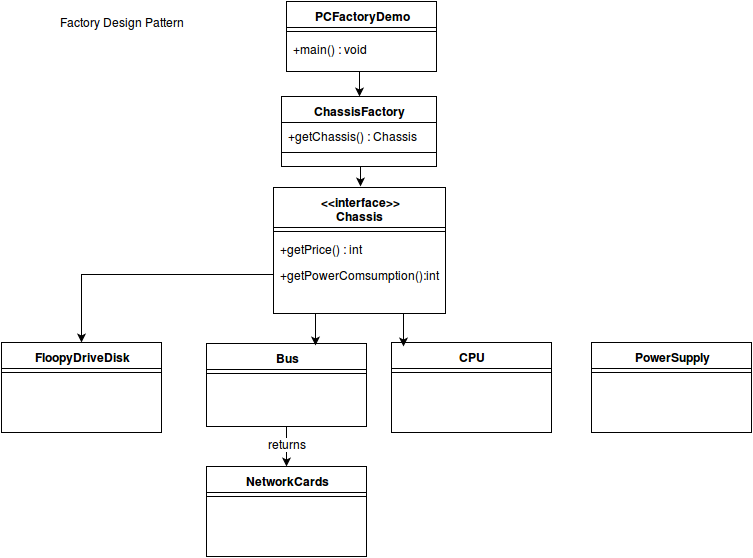

The diagram above was exported from draw.io. Its source (the exported page's mxGraphModel, read from the mxfile embedded in the PNG):
<mxGraphModel dx="1055" dy="496" grid="1" gridSize="10" guides="1" tooltips="1" connect="1" arrows="1" fold="1" page="1" pageScale="1" pageWidth="826" pageHeight="1169" background="#ffffff" math="0">
  <root>
    <mxCell id="0" />
    <mxCell id="1" parent="0" />
    <mxCell id="4a4a142f56a71c23-2" value="PCFactoryDemo" style="swimlane;html=1;fontStyle=1;align=center;verticalAlign=top;childLayout=stackLayout;horizontal=1;startSize=26;horizontalStack=0;resizeParent=1;resizeLast=0;collapsible=1;marginBottom=0;swimlaneFillColor=#ffffff;" vertex="1" parent="1">
      <mxGeometry x="315" y="25" width="150" height="70" as="geometry" />
    </mxCell>
    <mxCell id="4a4a142f56a71c23-4" value="" style="line;html=1;strokeWidth=1;fillColor=none;align=left;verticalAlign=middle;spacingTop=-1;spacingLeft=3;spacingRight=3;rotatable=0;labelPosition=right;points=[];portConstraint=eastwest;" vertex="1" parent="4a4a142f56a71c23-2">
      <mxGeometry y="26" width="150" height="8" as="geometry" />
    </mxCell>
    <mxCell id="4a4a142f56a71c23-6" value="+main() : void&lt;br&gt;" style="text;html=1;strokeColor=none;fillColor=none;align=left;verticalAlign=top;spacingLeft=4;spacingRight=4;whiteSpace=wrap;overflow=hidden;rotatable=0;points=[[0,0.5],[1,0.5]];portConstraint=eastwest;" vertex="1" parent="4a4a142f56a71c23-2">
      <mxGeometry y="34" width="150" height="26" as="geometry" />
    </mxCell>
    <mxCell id="4a4a142f56a71c23-14" value="ChassisFactory" style="swimlane;html=1;fontStyle=1;align=center;verticalAlign=top;childLayout=stackLayout;horizontal=1;startSize=26;horizontalStack=0;resizeParent=1;resizeLast=0;collapsible=1;marginBottom=0;swimlaneFillColor=#ffffff;" vertex="1" parent="1">
      <mxGeometry x="310" y="120" width="155" height="70" as="geometry" />
    </mxCell>
    <mxCell id="4a4a142f56a71c23-17" value="+getChassis() : Chassis&lt;br&gt;" style="text;html=1;strokeColor=none;fillColor=none;align=left;verticalAlign=top;spacingLeft=4;spacingRight=4;whiteSpace=wrap;overflow=hidden;rotatable=0;points=[[0,0.5],[1,0.5]];portConstraint=eastwest;" vertex="1" parent="4a4a142f56a71c23-14">
      <mxGeometry y="26" width="155" height="26" as="geometry" />
    </mxCell>
    <mxCell id="4a4a142f56a71c23-16" value="" style="line;html=1;strokeWidth=1;fillColor=none;align=left;verticalAlign=middle;spacingTop=-1;spacingLeft=3;spacingRight=3;rotatable=0;labelPosition=right;points=[];portConstraint=eastwest;" vertex="1" parent="4a4a142f56a71c23-14">
      <mxGeometry y="52" width="155" height="8" as="geometry" />
    </mxCell>
    <mxCell id="4a4a142f56a71c23-20" style="edgeStyle=orthogonalEdgeStyle;rounded=0;html=1;exitX=0.5;exitY=1;entryX=0.5;entryY=1;jettySize=auto;orthogonalLoop=1;" edge="1" parent="1" source="4a4a142f56a71c23-14" target="4a4a142f56a71c23-14">
      <mxGeometry relative="1" as="geometry" />
    </mxCell>
    <mxCell id="4a4a142f56a71c23-24" value="FloopyDriveDisk" style="swimlane;html=1;fontStyle=1;align=center;verticalAlign=top;childLayout=stackLayout;horizontal=1;startSize=26;horizontalStack=0;resizeParent=1;resizeLast=0;collapsible=1;marginBottom=0;swimlaneFillColor=#ffffff;" vertex="1" parent="1">
      <mxGeometry x="30" y="366" width="160" height="90" as="geometry" />
    </mxCell>
    <mxCell id="4a4a142f56a71c23-26" value="" style="line;html=1;strokeWidth=1;fillColor=none;align=left;verticalAlign=middle;spacingTop=-1;spacingLeft=3;spacingRight=3;rotatable=0;labelPosition=right;points=[];portConstraint=eastwest;" vertex="1" parent="4a4a142f56a71c23-24">
      <mxGeometry y="26" width="160" height="8" as="geometry" />
    </mxCell>
    <mxCell id="4a4a142f56a71c23-28" value="Bus" style="swimlane;html=1;fontStyle=1;align=center;verticalAlign=top;childLayout=stackLayout;horizontal=1;startSize=26;horizontalStack=0;resizeParent=1;resizeLast=0;collapsible=1;marginBottom=0;swimlaneFillColor=#ffffff;" vertex="1" parent="1">
      <mxGeometry x="235" y="367" width="160" height="83" as="geometry" />
    </mxCell>
    <mxCell id="4a4a142f56a71c23-30" value="" style="line;html=1;strokeWidth=1;fillColor=none;align=left;verticalAlign=middle;spacingTop=-1;spacingLeft=3;spacingRight=3;rotatable=0;labelPosition=right;points=[];portConstraint=eastwest;" vertex="1" parent="4a4a142f56a71c23-28">
      <mxGeometry y="26" width="160" height="8" as="geometry" />
    </mxCell>
    <mxCell id="4a4a142f56a71c23-32" value="CPU" style="swimlane;html=1;fontStyle=1;align=center;verticalAlign=top;childLayout=stackLayout;horizontal=1;startSize=26;horizontalStack=0;resizeParent=1;resizeLast=0;collapsible=1;marginBottom=0;swimlaneFillColor=#ffffff;" vertex="1" parent="1">
      <mxGeometry x="420" y="366" width="160" height="90" as="geometry" />
    </mxCell>
    <mxCell id="4a4a142f56a71c23-34" value="" style="line;html=1;strokeWidth=1;fillColor=none;align=left;verticalAlign=middle;spacingTop=-1;spacingLeft=3;spacingRight=3;rotatable=0;labelPosition=right;points=[];portConstraint=eastwest;" vertex="1" parent="4a4a142f56a71c23-32">
      <mxGeometry y="26" width="160" height="8" as="geometry" />
    </mxCell>
    <mxCell id="4a4a142f56a71c23-36" value="PowerSupply" style="swimlane;html=1;fontStyle=1;align=center;verticalAlign=top;childLayout=stackLayout;horizontal=1;startSize=26;horizontalStack=0;resizeParent=1;resizeLast=0;collapsible=1;marginBottom=0;swimlaneFillColor=#ffffff;" vertex="1" parent="1">
      <mxGeometry x="620" y="366" width="160" height="90" as="geometry" />
    </mxCell>
    <mxCell id="4a4a142f56a71c23-38" value="" style="line;html=1;strokeWidth=1;fillColor=none;align=left;verticalAlign=middle;spacingTop=-1;spacingLeft=3;spacingRight=3;rotatable=0;labelPosition=right;points=[];portConstraint=eastwest;" vertex="1" parent="4a4a142f56a71c23-36">
      <mxGeometry y="26" width="160" height="8" as="geometry" />
    </mxCell>
    <mxCell id="4a4a142f56a71c23-57" style="edgeStyle=orthogonalEdgeStyle;rounded=0;html=1;exitX=0.5;exitY=1;jettySize=auto;orthogonalLoop=1;" edge="1" parent="1" source="4a4a142f56a71c23-14">
      <mxGeometry relative="1" as="geometry">
        <mxPoint x="389" y="210" as="targetPoint" />
      </mxGeometry>
    </mxCell>
    <mxCell id="4a4a142f56a71c23-58" style="edgeStyle=orthogonalEdgeStyle;rounded=0;html=1;exitX=0.5;exitY=1;entryX=0.5;entryY=0;jettySize=auto;orthogonalLoop=1;" edge="1" parent="1" source="4a4a142f56a71c23-2" target="4a4a142f56a71c23-14">
      <mxGeometry relative="1" as="geometry" />
    </mxCell>
    <mxCell id="4a4a142f56a71c23-67" value="&amp;lt;&amp;lt;interface&amp;gt;&amp;gt;&lt;br&gt;Chassis&lt;br&gt;" style="swimlane;html=1;fontStyle=1;align=center;verticalAlign=top;childLayout=stackLayout;horizontal=1;startSize=40;horizontalStack=0;resizeParent=1;resizeLast=0;collapsible=1;marginBottom=0;swimlaneFillColor=#ffffff;" vertex="1" parent="1">
      <mxGeometry x="302" y="211" width="172" height="126" as="geometry" />
    </mxCell>
    <mxCell id="4a4a142f56a71c23-69" value="" style="line;html=1;strokeWidth=1;fillColor=none;align=left;verticalAlign=middle;spacingTop=-1;spacingLeft=3;spacingRight=3;rotatable=0;labelPosition=right;points=[];portConstraint=eastwest;" vertex="1" parent="4a4a142f56a71c23-67">
      <mxGeometry y="40" width="172" height="8" as="geometry" />
    </mxCell>
    <mxCell id="4a4a142f56a71c23-70" value="+getPrice() : int&lt;br&gt;" style="text;html=1;strokeColor=none;fillColor=none;align=left;verticalAlign=top;spacingLeft=4;spacingRight=4;whiteSpace=wrap;overflow=hidden;rotatable=0;points=[[0,0.5],[1,0.5]];portConstraint=eastwest;" vertex="1" parent="4a4a142f56a71c23-67">
      <mxGeometry y="48" width="172" height="26" as="geometry" />
    </mxCell>
    <mxCell id="4a4a142f56a71c23-71" value="+getPowerComsumption():int" style="text;html=1;strokeColor=none;fillColor=none;align=left;verticalAlign=top;spacingLeft=4;spacingRight=4;whiteSpace=wrap;overflow=hidden;rotatable=0;points=[[0,0.5],[1,0.5]];portConstraint=eastwest;" vertex="1" parent="4a4a142f56a71c23-67">
      <mxGeometry y="74" width="172" height="26" as="geometry" />
    </mxCell>
    <mxCell id="4a4a142f56a71c23-80" style="edgeStyle=orthogonalEdgeStyle;rounded=0;html=1;exitX=0.25;exitY=1;entryX=0.681;entryY=0.022;entryPerimeter=0;jettySize=auto;orthogonalLoop=1;" edge="1" parent="1" source="4a4a142f56a71c23-67" target="4a4a142f56a71c23-28">
      <mxGeometry relative="1" as="geometry" />
    </mxCell>
    <mxCell id="4a4a142f56a71c23-81" style="edgeStyle=orthogonalEdgeStyle;rounded=0;html=1;exitX=0.75;exitY=1;entryX=0.075;entryY=0.044;entryPerimeter=0;jettySize=auto;orthogonalLoop=1;" edge="1" parent="1" source="4a4a142f56a71c23-67" target="4a4a142f56a71c23-32">
      <mxGeometry relative="1" as="geometry" />
    </mxCell>
    <mxCell id="4a4a142f56a71c23-82" style="edgeStyle=orthogonalEdgeStyle;rounded=0;html=1;exitX=0;exitY=0.5;entryX=0.5;entryY=0;jettySize=auto;orthogonalLoop=1;" edge="1" parent="1" source="4a4a142f56a71c23-71" target="4a4a142f56a71c23-24">
      <mxGeometry relative="1" as="geometry" />
    </mxCell>
    <mxCell id="4a4a142f56a71c23-83" value="NetworkCards" style="swimlane;html=1;fontStyle=1;align=center;verticalAlign=top;childLayout=stackLayout;horizontal=1;startSize=26;horizontalStack=0;resizeParent=1;resizeLast=0;collapsible=1;marginBottom=0;swimlaneFillColor=#ffffff;" vertex="1" parent="1">
      <mxGeometry x="235" y="490" width="160" height="90" as="geometry" />
    </mxCell>
    <mxCell id="4a4a142f56a71c23-85" value="" style="line;html=1;strokeWidth=1;fillColor=none;align=left;verticalAlign=middle;spacingTop=-1;spacingLeft=3;spacingRight=3;rotatable=0;labelPosition=right;points=[];portConstraint=eastwest;" vertex="1" parent="4a4a142f56a71c23-83">
      <mxGeometry y="26" width="160" height="8" as="geometry" />
    </mxCell>
    <mxCell id="4a4a142f56a71c23-87" style="edgeStyle=orthogonalEdgeStyle;rounded=0;html=1;exitX=0.5;exitY=1;jettySize=auto;orthogonalLoop=1;" edge="1" parent="1" source="4a4a142f56a71c23-28" target="4a4a142f56a71c23-83">
      <mxGeometry relative="1" as="geometry" />
    </mxCell>
    <mxCell id="4a4a142f56a71c23-88" value="returns" style="text;html=1;resizable=0;points=[];;align=center;verticalAlign=middle;labelBackgroundColor=#ffffff;" vertex="1" connectable="0" parent="4a4a142f56a71c23-87">
      <mxGeometry x="-0.2" y="-1" relative="1" as="geometry">
        <mxPoint as="offset" />
      </mxGeometry>
    </mxCell>
    <mxCell id="2d9d8f89adc25bd4-1" value="Factory Design Pattern&lt;br&gt;" style="text;html=1;strokeColor=none;fillColor=none;align=center;verticalAlign=middle;whiteSpace=wrap;overflow=hidden;" vertex="1" parent="1">
      <mxGeometry x="65" y="29" width="170" height="31" as="geometry" />
    </mxCell>
  </root>
</mxGraphModel>